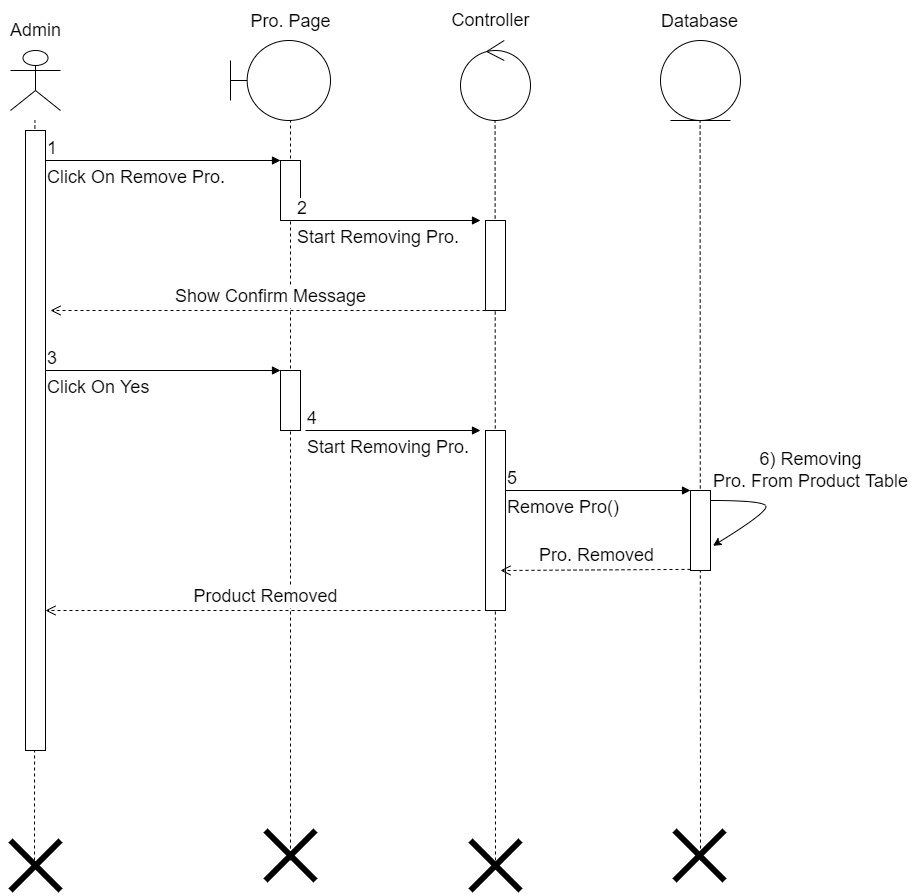

The diagram above was exported from draw.io. Its source (the exported page's mxGraphModel, read from the mxfile embedded in the PNG):
<mxGraphModel dx="1335" dy="742" grid="1" gridSize="10" guides="1" tooltips="1" connect="1" arrows="1" fold="1" page="1" pageScale="1" pageWidth="850" pageHeight="1100" math="0" shadow="0">
  <root>
    <mxCell id="0" />
    <mxCell id="1" parent="0" />
    <mxCell id="dfzN6E6CBQoRwyKUgqMJ-1" value="" style="shape=umlActor;verticalLabelPosition=bottom;verticalAlign=top;html=1;" parent="1" vertex="1">
      <mxGeometry x="60" y="70" width="50" height="60" as="geometry" />
    </mxCell>
    <mxCell id="dfzN6E6CBQoRwyKUgqMJ-2" value="" style="shape=umlBoundary;whiteSpace=wrap;html=1;fontSize=18;" parent="1" vertex="1">
      <mxGeometry x="280" y="60" width="100" height="80" as="geometry" />
    </mxCell>
    <mxCell id="dfzN6E6CBQoRwyKUgqMJ-3" value="" style="ellipse;shape=umlControl;whiteSpace=wrap;html=1;fontSize=18;" parent="1" vertex="1">
      <mxGeometry x="510" y="60" width="70" height="80" as="geometry" />
    </mxCell>
    <mxCell id="dfzN6E6CBQoRwyKUgqMJ-4" value="" style="ellipse;shape=umlEntity;whiteSpace=wrap;html=1;fontSize=18;" parent="1" vertex="1">
      <mxGeometry x="710" y="60" width="80" height="80" as="geometry" />
    </mxCell>
    <mxCell id="dfzN6E6CBQoRwyKUgqMJ-5" value="" style="endArrow=none;dashed=1;html=1;rounded=0;fontSize=18;" parent="1" edge="1">
      <mxGeometry width="50" height="50" relative="1" as="geometry">
        <mxPoint x="84" y="880" as="sourcePoint" />
        <mxPoint x="84.40999999999985" y="140" as="targetPoint" />
      </mxGeometry>
    </mxCell>
    <mxCell id="dfzN6E6CBQoRwyKUgqMJ-6" value="" style="endArrow=none;dashed=1;html=1;rounded=0;fontSize=18;" parent="1" edge="1">
      <mxGeometry width="50" height="50" relative="1" as="geometry">
        <mxPoint x="340" y="880" as="sourcePoint" />
        <mxPoint x="340" y="140" as="targetPoint" />
      </mxGeometry>
    </mxCell>
    <mxCell id="dfzN6E6CBQoRwyKUgqMJ-7" value="" style="endArrow=none;dashed=1;html=1;rounded=0;fontSize=18;" parent="1" edge="1">
      <mxGeometry width="50" height="50" relative="1" as="geometry">
        <mxPoint x="750" y="880" as="sourcePoint" />
        <mxPoint x="749.579999999999" y="140" as="targetPoint" />
      </mxGeometry>
    </mxCell>
    <mxCell id="dfzN6E6CBQoRwyKUgqMJ-8" value="" style="endArrow=none;dashed=1;html=1;rounded=0;fontSize=18;" parent="1" edge="1">
      <mxGeometry width="50" height="50" relative="1" as="geometry">
        <mxPoint x="545" y="880" as="sourcePoint" />
        <mxPoint x="544.579999999999" y="140" as="targetPoint" />
      </mxGeometry>
    </mxCell>
    <mxCell id="dfzN6E6CBQoRwyKUgqMJ-9" value="" style="html=1;points=[];perimeter=orthogonalPerimeter;fontSize=18;" parent="1" vertex="1">
      <mxGeometry x="75" y="150" width="20" height="620" as="geometry" />
    </mxCell>
    <mxCell id="dfzN6E6CBQoRwyKUgqMJ-76" value="" style="endArrow=none;html=1;rounded=0;strokeWidth=6;fontSize=18;" parent="1" edge="1">
      <mxGeometry width="50" height="50" relative="1" as="geometry">
        <mxPoint x="60" y="910" as="sourcePoint" />
        <mxPoint x="110" y="860" as="targetPoint" />
      </mxGeometry>
    </mxCell>
    <mxCell id="dfzN6E6CBQoRwyKUgqMJ-77" value="" style="endArrow=none;html=1;rounded=0;strokeWidth=6;fontSize=18;" parent="1" edge="1">
      <mxGeometry width="50" height="50" relative="1" as="geometry">
        <mxPoint x="60" y="860" as="sourcePoint" />
        <mxPoint x="110" y="910" as="targetPoint" />
      </mxGeometry>
    </mxCell>
    <mxCell id="dfzN6E6CBQoRwyKUgqMJ-84" value="Admin" style="text;html=1;align=center;verticalAlign=middle;resizable=0;points=[];autosize=1;strokeColor=none;fillColor=none;fontSize=18;" parent="1" vertex="1">
      <mxGeometry x="50" y="30" width="70" height="40" as="geometry" />
    </mxCell>
    <mxCell id="dfzN6E6CBQoRwyKUgqMJ-87" value="Controller" style="text;html=1;align=center;verticalAlign=middle;resizable=0;points=[];autosize=1;strokeColor=none;fillColor=none;fontSize=18;" parent="1" vertex="1">
      <mxGeometry x="490" y="20" width="100" height="40" as="geometry" />
    </mxCell>
    <mxCell id="dfzN6E6CBQoRwyKUgqMJ-88" value="Database" style="text;html=1;align=center;verticalAlign=middle;resizable=0;points=[];autosize=1;strokeColor=none;fillColor=none;fontSize=18;" parent="1" vertex="1">
      <mxGeometry x="699" y="21" width="100" height="40" as="geometry" />
    </mxCell>
    <mxCell id="YjsZoUYBz_qpHpAQJSw2-1" value="Pro. Page" style="text;html=1;align=center;verticalAlign=middle;resizable=0;points=[];autosize=1;strokeColor=none;fillColor=none;fontSize=18;" vertex="1" parent="1">
      <mxGeometry x="290" y="21" width="100" height="40" as="geometry" />
    </mxCell>
    <mxCell id="YjsZoUYBz_qpHpAQJSw2-3" value="Click On Remove Pro." style="endArrow=block;endFill=1;html=1;edgeStyle=orthogonalEdgeStyle;align=left;verticalAlign=top;rounded=0;fontSize=18;" edge="1" parent="1">
      <mxGeometry x="-1" relative="1" as="geometry">
        <mxPoint x="95" y="180" as="sourcePoint" />
        <mxPoint x="330" y="180" as="targetPoint" />
      </mxGeometry>
    </mxCell>
    <mxCell id="YjsZoUYBz_qpHpAQJSw2-4" value="1" style="edgeLabel;resizable=0;html=1;align=left;verticalAlign=bottom;fontSize=18;" connectable="0" vertex="1" parent="YjsZoUYBz_qpHpAQJSw2-3">
      <mxGeometry x="-1" relative="1" as="geometry" />
    </mxCell>
    <mxCell id="YjsZoUYBz_qpHpAQJSw2-5" value="" style="html=1;points=[];perimeter=orthogonalPerimeter;fontSize=18;" vertex="1" parent="1">
      <mxGeometry x="330" y="180" width="20" height="60" as="geometry" />
    </mxCell>
    <mxCell id="YjsZoUYBz_qpHpAQJSw2-6" value="Start Removing Pro." style="endArrow=block;endFill=1;html=1;edgeStyle=orthogonalEdgeStyle;align=left;verticalAlign=top;rounded=0;fontSize=18;" edge="1" parent="1">
      <mxGeometry x="-1" relative="1" as="geometry">
        <mxPoint x="345" y="240" as="sourcePoint" />
        <mxPoint x="530" y="240" as="targetPoint" />
      </mxGeometry>
    </mxCell>
    <mxCell id="YjsZoUYBz_qpHpAQJSw2-7" value="2" style="edgeLabel;resizable=0;html=1;align=left;verticalAlign=bottom;fontSize=18;" connectable="0" vertex="1" parent="YjsZoUYBz_qpHpAQJSw2-6">
      <mxGeometry x="-1" relative="1" as="geometry" />
    </mxCell>
    <mxCell id="YjsZoUYBz_qpHpAQJSw2-8" value="" style="html=1;points=[];perimeter=orthogonalPerimeter;fontSize=18;" vertex="1" parent="1">
      <mxGeometry x="535" y="240" width="20" height="90" as="geometry" />
    </mxCell>
    <mxCell id="YjsZoUYBz_qpHpAQJSw2-9" value="Show Confirm Message" style="html=1;verticalAlign=bottom;endArrow=open;dashed=1;endSize=8;rounded=0;fontSize=18;" edge="1" parent="1">
      <mxGeometry x="-0.0115" relative="1" as="geometry">
        <mxPoint x="535" y="330" as="sourcePoint" />
        <mxPoint x="100" y="330" as="targetPoint" />
        <mxPoint as="offset" />
      </mxGeometry>
    </mxCell>
    <mxCell id="YjsZoUYBz_qpHpAQJSw2-10" value="Click On Yes" style="endArrow=block;endFill=1;html=1;edgeStyle=orthogonalEdgeStyle;align=left;verticalAlign=top;rounded=0;fontSize=18;" edge="1" parent="1">
      <mxGeometry x="-1" relative="1" as="geometry">
        <mxPoint x="95" y="390" as="sourcePoint" />
        <mxPoint x="330" y="390" as="targetPoint" />
      </mxGeometry>
    </mxCell>
    <mxCell id="YjsZoUYBz_qpHpAQJSw2-11" value="3" style="edgeLabel;resizable=0;html=1;align=left;verticalAlign=bottom;fontSize=18;" connectable="0" vertex="1" parent="YjsZoUYBz_qpHpAQJSw2-10">
      <mxGeometry x="-1" relative="1" as="geometry" />
    </mxCell>
    <mxCell id="YjsZoUYBz_qpHpAQJSw2-12" value="" style="html=1;points=[];perimeter=orthogonalPerimeter;fontSize=18;" vertex="1" parent="1">
      <mxGeometry x="330" y="390" width="20" height="60" as="geometry" />
    </mxCell>
    <mxCell id="YjsZoUYBz_qpHpAQJSw2-13" value="Start Removing Pro." style="endArrow=block;endFill=1;html=1;edgeStyle=orthogonalEdgeStyle;align=left;verticalAlign=top;rounded=0;fontSize=18;" edge="1" parent="1">
      <mxGeometry x="-1" relative="1" as="geometry">
        <mxPoint x="355" y="450" as="sourcePoint" />
        <mxPoint x="530" y="450" as="targetPoint" />
      </mxGeometry>
    </mxCell>
    <mxCell id="YjsZoUYBz_qpHpAQJSw2-14" value="4" style="edgeLabel;resizable=0;html=1;align=left;verticalAlign=bottom;fontSize=18;" connectable="0" vertex="1" parent="YjsZoUYBz_qpHpAQJSw2-13">
      <mxGeometry x="-1" relative="1" as="geometry" />
    </mxCell>
    <mxCell id="YjsZoUYBz_qpHpAQJSw2-15" value="" style="html=1;points=[];perimeter=orthogonalPerimeter;fontSize=18;" vertex="1" parent="1">
      <mxGeometry x="535" y="450" width="20" height="180" as="geometry" />
    </mxCell>
    <mxCell id="YjsZoUYBz_qpHpAQJSw2-16" value="Remove Pro()" style="endArrow=block;endFill=1;html=1;edgeStyle=orthogonalEdgeStyle;align=left;verticalAlign=top;rounded=0;fontSize=18;" edge="1" parent="1">
      <mxGeometry x="-1" relative="1" as="geometry">
        <mxPoint x="555" y="510" as="sourcePoint" />
        <mxPoint x="740" y="510" as="targetPoint" />
      </mxGeometry>
    </mxCell>
    <mxCell id="YjsZoUYBz_qpHpAQJSw2-17" value="5" style="edgeLabel;resizable=0;html=1;align=left;verticalAlign=bottom;fontSize=18;" connectable="0" vertex="1" parent="YjsZoUYBz_qpHpAQJSw2-16">
      <mxGeometry x="-1" relative="1" as="geometry" />
    </mxCell>
    <mxCell id="YjsZoUYBz_qpHpAQJSw2-18" value="" style="html=1;points=[];perimeter=orthogonalPerimeter;fontSize=18;" vertex="1" parent="1">
      <mxGeometry x="740" y="510" width="20" height="80" as="geometry" />
    </mxCell>
    <mxCell id="YjsZoUYBz_qpHpAQJSw2-19" value="" style="curved=1;endArrow=classic;html=1;rounded=0;fontSize=18;entryX=1.126;entryY=0.691;entryDx=0;entryDy=0;entryPerimeter=0;" edge="1" parent="1" target="YjsZoUYBz_qpHpAQJSw2-18">
      <mxGeometry width="50" height="50" relative="1" as="geometry">
        <mxPoint x="760" y="520" as="sourcePoint" />
        <mxPoint x="770" y="550" as="targetPoint" />
        <Array as="points">
          <mxPoint x="810" y="520" />
          <mxPoint x="820" y="530" />
        </Array>
      </mxGeometry>
    </mxCell>
    <mxCell id="YjsZoUYBz_qpHpAQJSw2-20" value="6) Removing&lt;br&gt;Pro. From Product Table" style="text;html=1;align=center;verticalAlign=middle;resizable=0;points=[];autosize=1;strokeColor=none;fillColor=none;fontSize=18;" vertex="1" parent="1">
      <mxGeometry x="750" y="460" width="220" height="60" as="geometry" />
    </mxCell>
    <mxCell id="YjsZoUYBz_qpHpAQJSw2-21" value="Pro. Removed" style="html=1;verticalAlign=bottom;endArrow=open;dashed=1;endSize=8;rounded=0;fontSize=18;" edge="1" parent="1">
      <mxGeometry x="-0.0115" relative="1" as="geometry">
        <mxPoint x="740.0000000000002" y="588.89" as="sourcePoint" />
        <mxPoint x="550" y="590" as="targetPoint" />
        <mxPoint as="offset" />
      </mxGeometry>
    </mxCell>
    <mxCell id="YjsZoUYBz_qpHpAQJSw2-22" value="Product Removed" style="html=1;verticalAlign=bottom;endArrow=open;dashed=1;endSize=8;rounded=0;fontSize=18;" edge="1" parent="1">
      <mxGeometry x="-0.0115" relative="1" as="geometry">
        <mxPoint x="530.0000000000002" y="630" as="sourcePoint" />
        <mxPoint x="95" y="630" as="targetPoint" />
        <mxPoint as="offset" />
      </mxGeometry>
    </mxCell>
    <mxCell id="YjsZoUYBz_qpHpAQJSw2-23" value="" style="endArrow=none;html=1;rounded=0;strokeWidth=6;fontSize=18;" edge="1" parent="1">
      <mxGeometry width="50" height="50" relative="1" as="geometry">
        <mxPoint x="315" y="850" as="sourcePoint" />
        <mxPoint x="365" y="900" as="targetPoint" />
      </mxGeometry>
    </mxCell>
    <mxCell id="YjsZoUYBz_qpHpAQJSw2-24" value="" style="endArrow=none;html=1;rounded=0;strokeWidth=6;fontSize=18;" edge="1" parent="1">
      <mxGeometry width="50" height="50" relative="1" as="geometry">
        <mxPoint x="724.0000000000002" y="850" as="sourcePoint" />
        <mxPoint x="774.0000000000002" y="900" as="targetPoint" />
      </mxGeometry>
    </mxCell>
    <mxCell id="YjsZoUYBz_qpHpAQJSw2-25" value="" style="endArrow=none;html=1;rounded=0;strokeWidth=6;fontSize=18;" edge="1" parent="1">
      <mxGeometry width="50" height="50" relative="1" as="geometry">
        <mxPoint x="520.0000000000002" y="860" as="sourcePoint" />
        <mxPoint x="570.0000000000002" y="910" as="targetPoint" />
      </mxGeometry>
    </mxCell>
    <mxCell id="YjsZoUYBz_qpHpAQJSw2-27" value="" style="endArrow=none;html=1;rounded=0;strokeWidth=6;fontSize=18;" edge="1" parent="1">
      <mxGeometry width="50" height="50" relative="1" as="geometry">
        <mxPoint x="315" y="900" as="sourcePoint" />
        <mxPoint x="365" y="850" as="targetPoint" />
      </mxGeometry>
    </mxCell>
    <mxCell id="YjsZoUYBz_qpHpAQJSw2-28" value="" style="endArrow=none;html=1;rounded=0;strokeWidth=6;fontSize=18;" edge="1" parent="1">
      <mxGeometry width="50" height="50" relative="1" as="geometry">
        <mxPoint x="520.0000000000002" y="910" as="sourcePoint" />
        <mxPoint x="570.0000000000002" y="860" as="targetPoint" />
      </mxGeometry>
    </mxCell>
    <mxCell id="YjsZoUYBz_qpHpAQJSw2-29" value="" style="endArrow=none;html=1;rounded=0;strokeWidth=6;fontSize=18;" edge="1" parent="1">
      <mxGeometry width="50" height="50" relative="1" as="geometry">
        <mxPoint x="724.0000000000002" y="900" as="sourcePoint" />
        <mxPoint x="774.0000000000002" y="850" as="targetPoint" />
      </mxGeometry>
    </mxCell>
  </root>
</mxGraphModel>